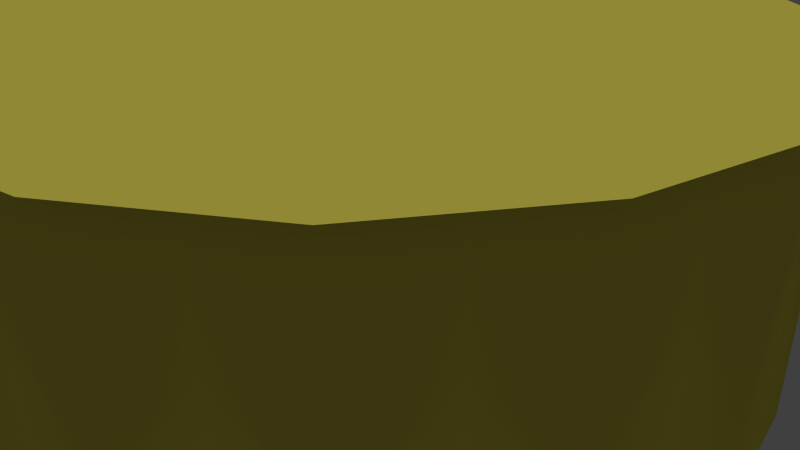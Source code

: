 # Source: hut.blend  (saved by Blender 2.68.2; exported with 4.5.12 LTS)
import bpy
from mathutils import Matrix  # noqa: F401  (used for matrix-valued properties, if any)

bpy.ops.wm.read_factory_settings(use_empty=True)
scene = bpy.context.scene
scene.name = 'Scene'

# ---- collections
col_collection_1 = bpy.data.collections.new('Collection 1'); scene.collection.children.link(col_collection_1)

# ---- materials (node trees are filled in below, after node groups)
mat_hut = bpy.data.materials.new('Hut')
mat_hut.alpha_threshold = 0.0
mat_hut.use_transparent_shadow = False
mat_hut.diffuse_color = (0.8, 0.7117, 0.1002, 1.0)
mat_hut.roughness = 0.5
mat_hut.specular_intensity = 0.08586
mat_hut.line_color = (0.0, 0.0, 0.0, 1.0)

# ---- material node trees

# ---- world
world_world = bpy.data.worlds.new('World'); scene.world = world_world
world_world.color = (0.05088, 0.05088, 0.05088)
world_world.use_sun_shadow = False
world_world.sun_shadow_jitter_overblur = 0.0
world_world.cycles.sampling_method = 'MANUAL'
world_world.cycles.sample_map_resolution = 256

# ---- cameras
cam_camera = bpy.data.cameras.new('Camera')
cam_camera.clip_end = 100.0
cam_camera.lens = 35.0
cam_camera.sensor_width = 32.0
cam_camera.sensor_height = 18.0
cam_camera.ortho_scale = 7.314
cam_camera.dof.focus_distance = 0.0
cam_camera.dof.aperture_fstop = 128.0

# ---- lights
light_hemi = bpy.data.lights.new('Hemi', 'SUN')
light_hemi.transmission_factor = 0.0
light_hemi.angle = 0.1993
light_hemi.energy = 1.0
light_hemi.shadow_buffer_clip_start = 0.5
light_hemi.shadow_soft_size = 0.1
light_hemi.shadow_cascade_max_distance = 1000.0
light_hemi.cycles.use_multiple_importance_sampling = False

# ---- meshes
me_hut = bpy.data.meshes.new('Hut')
me_hut.from_pydata([(0.0, 5.0, -0.9927), (0.0, 5.0, 3.018), (1.913, 4.619, -0.9927), (1.913, 4.619, 3.018), (3.536, 3.536, -0.9927), (3.536, 3.536, 3.018), (4.619, 1.913, -0.9927), (4.619, 1.913, 3.018), (5.0, -2.186e-07, -0.9927), (5.0, -2.186e-07, 3.018), (4.619, -1.913, -0.9927), (4.619, -1.913, 3.018), (3.536, -3.536, -0.9927), (3.536, -3.536, 3.018), (1.913, -4.619, -0.9927), (1.913, -4.619, 3.018), (7.55e-07, -5.0, -0.9927), (7.55e-07, -5.0, 3.018), (-1.913, -4.619, -0.9927), (-1.913, -4.619, 3.018), (-3.536, -3.536, -0.9927), (-3.536, -3.536, 3.018), (-4.474, -2.328, -0.9927), (-4.474, -2.328, 3.018), (-4.979, 0.6223, -0.9927), (-4.979, 0.6223, 3.018), (-4.619, 1.913, -0.9927), (-4.619, 1.913, 3.018), (-3.536, 3.536, -0.9927), (-3.536, 3.536, 3.018), (-1.913, 4.619, -0.9927), (-1.913, 4.619, 3.018), (3.129e-07, 5.2, 2.972), (3.129e-07, -2.98e-08, 4.951), (1.99, 4.804, 2.972), (3.677, 3.677, 2.972), (4.804, 1.99, 2.972), (5.2, -2.571e-07, 2.972), (4.804, -1.99, 2.972), (3.677, -3.677, 2.972), (1.99, -4.804, 2.972), (1.098e-06, -5.2, 2.972), (-1.99, -4.804, 2.972), (-3.677, -3.677, 2.972), (-4.804, -1.99, 2.972), (-5.2, 3.221e-08, 2.972), (-4.804, 1.99, 2.972), (-3.677, 3.677, 2.972), (-1.99, 4.804, 2.972)], [], [(0, 1, 3, 2), (2, 3, 5, 4), (4, 5, 7, 6), (6, 7, 9, 8), (8, 9, 11, 10), (10, 11, 13, 12), (12, 13, 15, 14), (14, 15, 17, 16), (16, 17, 19, 18), (18, 19, 21, 20), (20, 21, 23, 22), (24, 25, 27, 26), (26, 27, 29, 28), (28, 29, 31, 30), (30, 31, 1, 0), (32, 33, 34), (34, 33, 35), (35, 33, 36), (36, 33, 37), (37, 33, 38), (38, 33, 39), (39, 33, 40), (40, 33, 41), (41, 33, 42), (42, 33, 43), (43, 33, 44), (44, 33, 45), (45, 33, 46), (46, 33, 47), (47, 33, 48), (48, 33, 32)])
me_hut.polygons.foreach_set('use_smooth', [1, 1, 1, 1, 1, 1, 1, 1, 1, 1, 1, 1, 1, 1, 1, 0, 0, 0, 0, 0, 0, 0, 0, 0, 0, 0, 0, 0, 0, 0, 0])
me_hut.materials.append(mat_hut)
me_hut.use_remesh_preserve_volume = False
me_hut.use_remesh_preserve_attributes = False
me_hut.use_mirror_vertex_groups = False
me_hut.update()

# ---- objects
ob_hemi = bpy.data.objects.new('Hemi', light_hemi)
ob_hut = bpy.data.objects.new('Hut', me_hut)
ob_camera = bpy.data.objects.new('Camera', cam_camera)

# ---- transforms, parenting, visibility, modifiers, constraints
ob_hemi.location = (0.0, 0.0, 10.24)
ob_hemi.lineart.crease_threshold = 0.0
ob_hut.location = (0.0, 0.0, 0.0)
ob_hut.scale = (1.0, 1.0, 1.011)
ob_hut.lineart.crease_threshold = 0.0
ob_camera.location = (7.481, -6.508, 5.344)
ob_camera.rotation_euler = (1.109, 0.01082, 0.8149)
ob_camera.lock_rotations_4d = False
ob_camera.empty_display_type = 'ARROWS'
ob_camera.color = (0.0, 0.0, 0.0, 0.0)
ob_camera.display_type = 'WIRE'
ob_camera.lineart.crease_threshold = 0.0

# ---- collection membership
col_collection_1.objects.link(ob_hemi)
col_collection_1.objects.link(ob_hut)
col_collection_1.objects.link(ob_camera)

# ---- scene / render settings (as saved in the file)
scene.camera = ob_camera
scene.frame_start = 1; scene.frame_end = 250; scene.frame_set(1)
scene.render.engine = 'BLENDER_EEVEE_NEXT'
scene.render.image_settings.color_mode = 'RGB'
scene.render.image_settings.compression = 90
scene.render.resolution_percentage = 50
scene.render.dither_intensity = 0.0
scene.render.bake_margin = 2
scene.render.bake_bias = 0.0
scene.cycles.use_denoising = False
scene.cycles.samples = 10
scene.cycles.sampling_pattern = 'TABULATED_SOBOL'
scene.cycles.light_sampling_threshold = 0.0
scene.cycles.use_adaptive_sampling = False
scene.cycles.use_light_tree = False
scene.cycles.blur_glossy = 0.0
scene.cycles.volume_bounces = 1
scene.cycles.pixel_filter_type = 'GAUSSIAN'
scene.cycles.sample_clamp_indirect = 0.0
scene.view_settings.view_transform = 'Standard'
bpy.context.view_layer.update()
